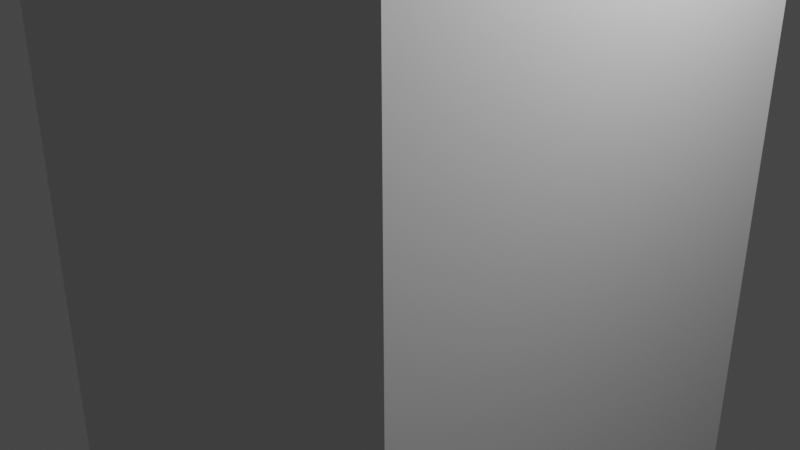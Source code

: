 # Source: cvt-pieces-double-alignment-bracket-pieces-3.blend  (saved by Blender 3.5.10; exported with 4.5.12 LTS)
import bpy
from mathutils import Matrix  # noqa: F401  (used for matrix-valued properties, if any)

bpy.ops.wm.read_factory_settings(use_empty=True)
scene = bpy.context.scene
scene.name = 'Scene'

# ---- collections
col_collection = bpy.data.collections.new('Collection'); scene.collection.children.link(col_collection)

# ---- world
world_world = bpy.data.worlds.new('World'); scene.world = world_world
world_world.use_nodes = True; world_world.node_tree.nodes.clear()
_N = world_world.node_tree.nodes; _L = world_world.node_tree.links
n0 = _N.new('ShaderNodeOutputWorld'); n0.name = 'World Output'; n0.location = (300, 300)
n1 = _N.new('ShaderNodeBackground'); n1.name = 'Background'; n1.location = (10, 300)
n1.inputs[0].default_value = (0.05088, 0.05088, 0.05088, 1.0)
_L.new(n1.outputs[0], n0.inputs[0])
n0.is_active_output = True
world_world.color = (0.05088, 0.05088, 0.05088)
world_world.use_sun_shadow = False
world_world.sun_shadow_jitter_overblur = 0.0

# ---- cameras
cam_camera = bpy.data.cameras.new('Camera')
cam_camera.clip_end = 100.0
cam_camera.ortho_scale = 7.314

# ---- lights
light_light = bpy.data.lights.new('Light', 'POINT')
light_light.transmission_factor = 0.0
light_light.energy = 1000.0
light_light.shadow_soft_size = 0.1
light_light.shadow_maximum_resolution = 0.006
light_light.use_absolute_resolution = True

# ---- meshes
me_cube_023 = bpy.data.meshes.new('Cube.023')
me_cube_023.from_pydata([(-1.796, -1.571, -28.69), (-1.796, -1.571, 28.69), (-1.796, 1.571, -28.69), (-1.796, 1.571, 28.69), (1.796, -1.571, -28.69), (1.796, -1.571, 28.69), (1.796, 1.571, -28.69), (1.796, 1.571, 28.69), (-1.796, -1.571, 32.27), (-1.796, 1.571, 32.27), (1.796, 1.571, 32.27), (1.796, -1.571, 32.27), (-1.796, 1.571, -32.27), (-1.796, -1.571, -32.27), (1.796, 1.571, -32.27), (1.796, -1.571, -32.27), (1.796, -7.853, 28.69), (-1.796, -7.853, 28.69), (1.796, -7.853, 32.27), (-1.796, -7.853, 32.27), (1.796, -10.99, 28.69), (-1.796, -10.99, 28.69), (1.796, -10.99, 32.27), (-1.796, -10.99, 32.27), (-1.796, -1.571, -28.69), (1.796, -1.571, -28.69), (-1.796, -1.571, -32.27), (1.796, -1.571, -32.27), (-1.796, -7.853, -28.69), (1.796, -7.853, -28.69), (-1.796, -7.853, -32.27), (1.796, -7.853, -32.27), (-1.796, -10.99, -28.69), (1.796, -10.99, -28.69), (-1.796, -10.99, -32.27), (1.796, -10.99, -32.27), (-1.796, -7.853, -25.1), (1.796, -7.853, -25.1), (-1.796, -10.99, -25.1), (1.796, -10.99, -25.1), (1.796, -7.853, 28.69), (-1.796, -7.853, 28.69), (1.796, -10.99, 28.69), (-1.796, -10.99, 28.69), (1.796, -7.853, 28.69), (-1.796, -7.853, 28.69), (1.796, -10.99, 28.69), (-1.796, -10.99, 28.69), (1.796, -7.853, 25.1), (-1.796, -7.853, 25.1), (1.796, -10.99, 25.1), (-1.796, -10.99, 25.1)], [], [(0, 1, 3, 2), (2, 3, 7, 6), (6, 7, 5, 4), (4, 5, 1, 0), (6, 4, 15, 14), (7, 3, 9, 10), (10, 9, 8, 11), (5, 7, 10, 11), (3, 1, 8, 9), (8, 1, 17, 19), (12, 14, 15, 13), (13, 15, 27, 26), (2, 6, 14, 12), (0, 2, 12, 13), (16, 18, 22, 20), (11, 8, 19, 18), (1, 5, 16, 17), (5, 11, 18, 16), (21, 20, 22, 23), (20, 21, 43, 42), (19, 17, 21, 23), (18, 19, 23, 22), (24, 26, 30, 28), (4, 0, 24, 25), (0, 13, 26, 24), (15, 4, 25, 27), (31, 29, 33, 35), (26, 27, 31, 30), (27, 25, 29, 31), (25, 24, 28, 29), (33, 32, 34, 35), (29, 28, 36, 37), (28, 30, 34, 32), (30, 31, 35, 34), (37, 36, 38, 39), (28, 32, 38, 36), (33, 29, 37, 39), (32, 33, 39, 38), (40, 42, 46, 44), (16, 20, 42, 40), (17, 16, 40, 41), (21, 17, 41, 43), (44, 46, 50, 48), (41, 40, 44, 45), (43, 41, 45, 47), (42, 43, 47, 46), (49, 48, 50, 51), (45, 44, 48, 49), (47, 45, 49, 51), (46, 47, 51, 50)])
_uv = me_cube_023.uv_layers.new(name='UVMap')
_uv.uv.foreach_set('vector', [0.375, 0.0, 0.625, 0.0, 0.625, 0.25, 0.375, 0.25, 0.375, 0.25, 0.625, 0.25, 0.625, 0.5, 0.375, 0.5, 0.375, 0.5, 0.625, 0.5, 0.625, 0.75, 0.375, 0.75, 0.375, 0.75, 0.625, 0.75, 0.625, 1.0, 0.375, 1.0, 0.375, 0.5, 0.375, 0.75, 0.375, 0.75, 0.375, 0.5, 0.625, 0.5, 0.625, 0.25, 0.625, 0.25, 0.625, 0.5, 0.625, 0.5, 0.875, 0.5, 0.875, 0.75, 0.625, 0.75, 0.625, 0.75, 0.625, 0.5, 0.625, 0.5, 0.625, 0.75, 0.625, 0.25, 0.625, 0.0, 0.625, 0.0, 0.625, 0.25, 0.625, 0.0, 0.625, 0.0, 0.625, 0.0, 0.625, 0.0, 0.125, 0.5, 0.375, 0.5, 0.375, 0.75, 0.125, 0.75, 0.125, 0.75, 0.375, 0.75, 0.375, 0.75, 0.125, 0.75, 0.375, 0.25, 0.375, 0.5, 0.375, 0.5, 0.375, 0.25, 0.375, 0.0, 0.375, 0.25, 0.375, 0.25, 0.375, 0.0, 0.625, 0.75, 0.625, 0.75, 0.625, 0.75, 0.625, 0.75, 0.625, 0.75, 0.875, 0.75, 0.875, 0.75, 0.625, 0.75, 0.625, 1.0, 0.625, 0.75, 0.625, 0.75, 0.625, 1.0, 0.625, 0.75, 0.625, 0.75, 0.625, 0.75, 0.625, 0.75, 0.625, 1.0, 0.625, 0.75, 0.625, 0.75, 0.625, 1.0, 0.625, 0.75, 0.625, 1.0, 0.625, 1.0, 0.625, 0.75, 0.625, 0.0, 0.625, 0.0, 0.625, 0.0, 0.625, 0.0, 0.625, 0.75, 0.875, 0.75, 0.875, 0.75, 0.625, 0.75, 0.375, 0.0, 0.375, 0.0, 0.375, 0.0, 0.375, 0.0, 0.375, 0.75, 0.375, 1.0, 0.375, 1.0, 0.375, 0.75, 0.375, 0.0, 0.375, 0.0, 0.375, 0.0, 0.375, 0.0, 0.375, 0.75, 0.375, 0.75, 0.375, 0.75, 0.375, 0.75, 0.375, 0.75, 0.375, 0.75, 0.375, 0.75, 0.375, 0.75, 0.125, 0.75, 0.375, 0.75, 0.375, 0.75, 0.125, 0.75, 0.375, 0.75, 0.375, 0.75, 0.375, 0.75, 0.375, 0.75, 0.375, 0.75, 0.375, 1.0, 0.375, 1.0, 0.375, 0.75, 0.375, 0.75, 0.375, 1.0, 0.375, 1.0, 0.375, 0.75, 0.375, 0.75, 0.375, 1.0, 0.375, 1.0, 0.375, 0.75, 0.375, 0.0, 0.375, 0.0, 0.375, 0.0, 0.375, 0.0, 0.125, 0.75, 0.375, 0.75, 0.375, 0.75, 0.125, 0.75, 0.375, 0.75, 0.375, 1.0, 0.375, 1.0, 0.375, 0.75, 0.375, 0.0, 0.375, 0.0, 0.375, 0.0, 0.375, 0.0, 0.375, 0.75, 0.375, 0.75, 0.375, 0.75, 0.375, 0.75, 0.375, 1.0, 0.375, 0.75, 0.375, 0.75, 0.375, 1.0, 0.625, 0.75, 0.625, 0.75, 0.625, 0.75, 0.625, 0.75, 0.625, 0.75, 0.625, 0.75, 0.625, 0.75, 0.625, 0.75, 0.625, 1.0, 0.625, 0.75, 0.625, 0.75, 0.625, 1.0, 0.625, 0.0, 0.625, 0.0, 0.625, 0.0, 0.625, 0.0, 0.625, 0.75, 0.625, 0.75, 0.625, 0.75, 0.625, 0.75, 0.625, 1.0, 0.625, 0.75, 0.625, 0.75, 0.625, 1.0, 0.625, 0.0, 0.625, 0.0, 0.625, 0.0, 0.625, 0.0, 0.625, 0.75, 0.625, 1.0, 0.625, 1.0, 0.625, 0.75, 0.625, 1.0, 0.625, 0.75, 0.625, 0.75, 0.625, 1.0, 0.625, 1.0, 0.625, 0.75, 0.625, 0.75, 0.625, 1.0, 0.625, 0.0, 0.625, 0.0, 0.625, 0.0, 0.625, 0.0, 0.625, 0.75, 0.625, 1.0, 0.625, 1.0, 0.625, 0.75])
me_cube_023.update()

# ---- objects
ob_light = bpy.data.objects.new('Light', light_light)
ob_camera = bpy.data.objects.new('Camera', cam_camera)
ob_cube_014 = bpy.data.objects.new('Cube.014', me_cube_023)

# ---- transforms, parenting, visibility, modifiers, constraints
ob_light.location = (4.076, 1.005, 5.904)
ob_light.rotation_euler = (0.6503, 0.05522, 1.866)
ob_light.lock_rotations_4d = False
ob_light.empty_display_type = 'ARROWS'
ob_light.color = (0.0, 0.0, 0.0, 0.0)
ob_light.lineart.crease_threshold = 0.0
ob_camera.location = (7.359, -6.926, 4.958)
ob_camera.rotation_euler = (1.109, 0.0, 0.8149)
ob_camera.lock_rotations_4d = False
ob_camera.empty_display_type = 'ARROWS'
ob_camera.color = (0.0, 0.0, 0.0, 0.0)
ob_camera.display_type = 'WIRE'
ob_camera.lineart.crease_threshold = 0.0
ob_cube_014.location = (0.0, 0.0, 0.0)
ob_cube_014.scale = (1.392, 1.592, 1.394)

# ---- collection membership
col_collection.objects.link(ob_light)
col_collection.objects.link(ob_camera)
col_collection.objects.link(ob_cube_014)

# ---- scene / render settings (as saved in the file)
scene.camera = ob_camera
scene.frame_start = 1; scene.frame_end = 250; scene.frame_set(1)
scene.render.engine = 'BLENDER_EEVEE_NEXT'
scene.cycles.sampling_pattern = 'TABULATED_SOBOL'
scene.view_settings.view_transform = 'Filmic'
bpy.context.view_layer.update()
